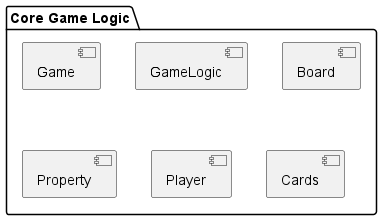

The diagram above was rendered by PlantUML. Its source (embedded in the PNG):
@startuml

package "Core Game Logic" {
  [Game] as Game
  [GameLogic] as GameLogic
  [Board] as Board
  [Property] as Property
  [Player] as Player
  [Cards] as Cards
@enduml